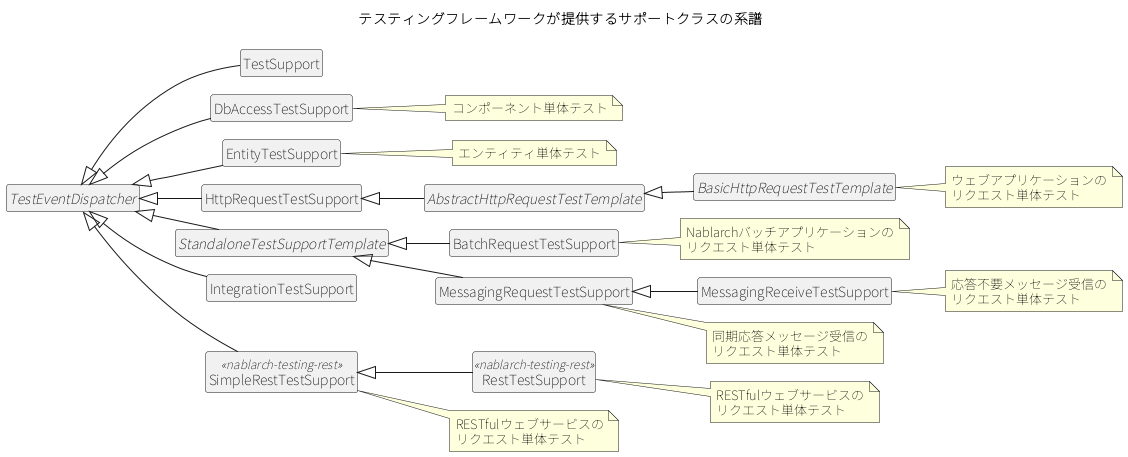

The diagram above was rendered by PlantUML. Its source (embedded in the PNG):
@startuml
!pragma layout smetana
skinparam classAttributeIconSize 0
skinparam shadowing false
skinparam defaultFontName "Noto Sans JP"
hide members
hide circle
left to right direction
title テスティングフレームワークが提供するサポートクラスの系譜
abstract class TestEventDispatcher
class TestSupport
class DbAccessTestSupport
class EntityTestSupport
class HttpRequestTestSupport
abstract class AbstractHttpRequestTestTemplate
abstract class BasicHttpRequestTestTemplate
abstract class StandaloneTestSupportTemplate
class BatchRequestTestSupport
class MessagingRequestTestSupport
class MessagingReceiveTestSupport
class IntegrationTestSupport
class SimpleRestTestSupport <<nablarch-testing-rest>>
class RestTestSupport <<nablarch-testing-rest>>
TestEventDispatcher <|-- TestSupport
TestEventDispatcher <|-- DbAccessTestSupport
TestEventDispatcher <|-- EntityTestSupport
TestEventDispatcher <|-- HttpRequestTestSupport
TestEventDispatcher <|-- StandaloneTestSupportTemplate
TestEventDispatcher <|-- IntegrationTestSupport
TestEventDispatcher <|-- SimpleRestTestSupport
HttpRequestTestSupport <|-- AbstractHttpRequestTestTemplate
AbstractHttpRequestTestTemplate <|-- BasicHttpRequestTestTemplate
StandaloneTestSupportTemplate <|-- BatchRequestTestSupport
StandaloneTestSupportTemplate <|-- MessagingRequestTestSupport
MessagingRequestTestSupport <|-- MessagingReceiveTestSupport
SimpleRestTestSupport <|-- RestTestSupport
note right of BasicHttpRequestTestTemplate : ウェブアプリケーションの\nリクエスト単体テスト
note right of RestTestSupport : RESTfulウェブサービスの\nリクエスト単体テスト
note right of SimpleRestTestSupport : RESTfulウェブサービスの\nリクエスト単体テスト
note right of BatchRequestTestSupport : Nablarchバッチアプリケーションの\nリクエスト単体テスト
note right of MessagingRequestTestSupport : 同期応答メッセージ受信の\nリクエスト単体テスト
note right of MessagingReceiveTestSupport : 応答不要メッセージ受信の\nリクエスト単体テスト
note right of DbAccessTestSupport : コンポーネント単体テスト
note right of EntityTestSupport : エンティティ単体テスト
@enduml